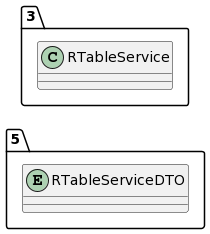

The diagram above was rendered by PlantUML. Its source (embedded in the PNG):
@startuml
allow_mixing
left to right direction
package "5"{
entity RTableServiceDTO

}
package "3"{
class RTableService
}
@enduml